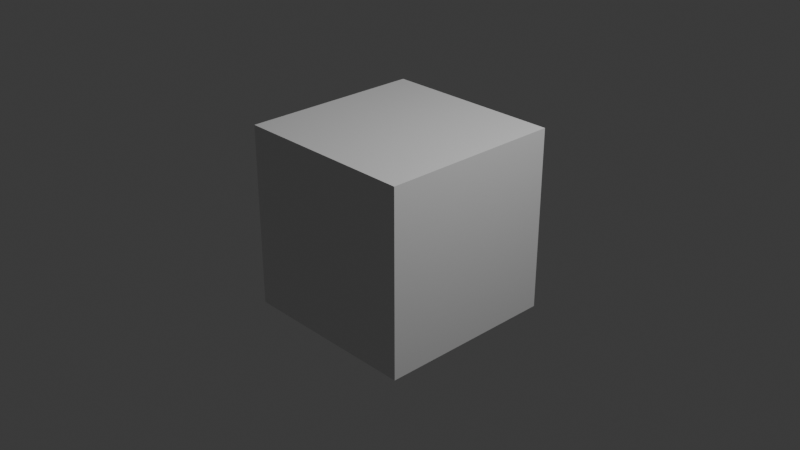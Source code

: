 # Source: Sem_t_tulo.blend  (saved by Blender 4.5.91; exported with 4.5.12 LTS)
import bpy
from mathutils import Matrix  # noqa: F401  (used for matrix-valued properties, if any)

bpy.ops.wm.read_factory_settings(use_empty=True)
scene = bpy.context.scene
scene.name = 'Scene'

# ---- collections
col_collection = bpy.data.collections.new('Collection'); scene.collection.children.link(col_collection)

# ---- materials (node trees are filled in below, after node groups)
mat_material = bpy.data.materials.new('Material')
mat_material.alpha_threshold = 0.0
mat_material.roughness = 0.5
mat_material.line_color = (0.0, 0.0, 0.0, 1.0)

# ---- material node trees
mat_material.use_nodes = True; mat_material.node_tree.nodes.clear()
_N = mat_material.node_tree.nodes; _L = mat_material.node_tree.links
n0 = _N.new('ShaderNodeOutputMaterial'); n0.name = 'Material Output'; n0.location = (200, 100)
n1 = _N.new('ShaderNodeBsdfPrincipled'); n1.name = 'Principled BSDF'; n1.location = (-200, 100)
n1.inputs[3].default_value = 1.45
_L.new(n1.outputs[0], n0.inputs[0])
n0.is_active_output = True

# ---- world
world_world = bpy.data.worlds.new('World'); scene.world = world_world
world_world.use_nodes = True; world_world.node_tree.nodes.clear()
_N = world_world.node_tree.nodes; _L = world_world.node_tree.links
n0 = _N.new('ShaderNodeOutputWorld'); n0.name = 'World Output'; n0.location = (200, 100)
n1 = _N.new('ShaderNodeBackground'); n1.name = 'Background'; n1.location = (-200, 100)
n1.inputs[0].default_value = (0.05088, 0.05088, 0.05088, 1.0)
_L.new(n1.outputs[0], n0.inputs[0])
n0.is_active_output = True
world_world.color = (0.05088, 0.05088, 0.05088)
world_world.sun_shadow_jitter_overblur = 0.0

# ---- cameras
cam_camera = bpy.data.cameras.new('Camera')
cam_camera.clip_end = 100.0
cam_camera.ortho_scale = 7.314

# ---- lights
light_light = bpy.data.lights.new('Light', 'POINT')
light_light.energy = 1000.0
light_light.shadow_soft_size = 0.1

# ---- meshes
me_cube = bpy.data.meshes.new('Cube')
me_cube.from_pydata([(1.0, 1.0, 1.0), (1.0, 1.0, -1.0), (1.0, -1.0, 1.0), (1.0, -1.0, -1.0), (-1.0, 1.0, 1.0), (-1.0, 1.0, -1.0), (-1.0, -1.0, 1.0), (-1.0, -1.0, -1.0)], [], [(0, 4, 6, 2), (3, 2, 6, 7), (7, 6, 4, 5), (5, 1, 3, 7), (1, 0, 2, 3), (5, 4, 0, 1)])
_uv = me_cube.uv_layers.new(name='UVMap')
_uv.uv.foreach_set('vector', [0.625, 0.5, 0.875, 0.5, 0.875, 0.75, 0.625, 0.75, 0.375, 0.75, 0.625, 0.75, 0.625, 1.0, 0.375, 1.0, 0.375, 0.0, 0.625, 0.0, 0.625, 0.25, 0.375, 0.25, 0.125, 0.5, 0.375, 0.5, 0.375, 0.75, 0.125, 0.75, 0.375, 0.5, 0.625, 0.5, 0.625, 0.75, 0.375, 0.75, 0.375, 0.25, 0.625, 0.25, 0.625, 0.5, 0.375, 0.5])
me_cube.materials.append(mat_material)
me_cube.use_mirror_vertex_groups = False
me_cube.update()

# ---- objects
ob_cube = bpy.data.objects.new('Cube', me_cube)
ob_light = bpy.data.objects.new('Light', light_light)
ob_camera = bpy.data.objects.new('Camera', cam_camera)

# ---- transforms, parenting, visibility, modifiers, constraints
ob_cube.location = (0.0, 0.0, 0.0)
ob_cube.lock_rotations_4d = False
ob_cube.empty_display_type = 'ARROWS'
ob_cube.lineart.crease_threshold = 0.0
ob_light.location = (4.076, 1.005, 5.904)
ob_light.rotation_euler = (0.6503, 0.05522, 1.866)
ob_light.lock_rotations_4d = False
ob_light.empty_display_type = 'ARROWS'
ob_light.color = (0.0, 0.0, 0.0, 0.0)
ob_light.lineart.crease_threshold = 0.0
ob_camera.location = (7.359, -6.926, 4.958)
ob_camera.rotation_euler = (1.109, 0.0, 0.8149)
ob_camera.lock_rotations_4d = False
ob_camera.empty_display_type = 'ARROWS'
ob_camera.color = (0.0, 0.0, 0.0, 0.0)
ob_camera.display_type = 'WIRE'
ob_camera.lineart.crease_threshold = 0.0

# ---- collection membership
col_collection.objects.link(ob_cube)
col_collection.objects.link(ob_light)
col_collection.objects.link(ob_camera)

# ---- scene / render settings (as saved in the file)
scene.camera = ob_camera
scene.frame_start = 1; scene.frame_end = 250; scene.frame_set(1)
scene.render.engine = 'BLENDER_EEVEE_NEXT'
bpy.context.view_layer.update()

